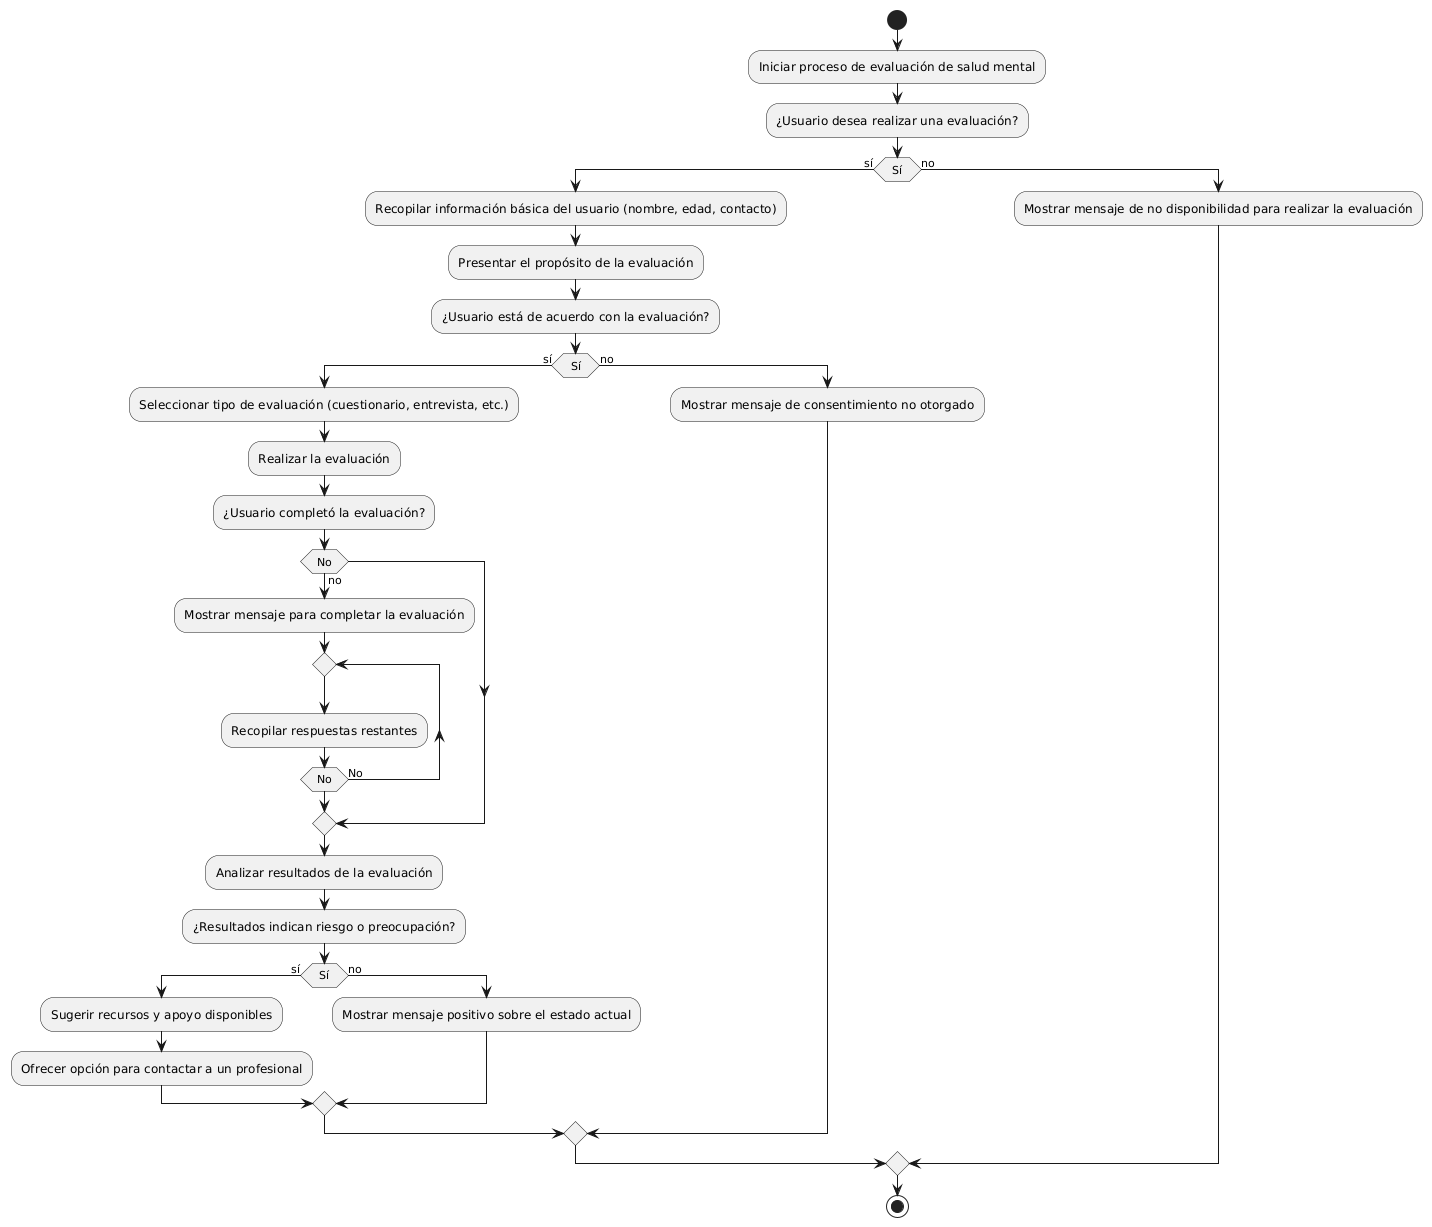

The diagram above was rendered by PlantUML. Its source (embedded in the PNG):
@startuml
start
:Iniciar proceso de evaluación de salud mental;
:¿Usuario desea realizar una evaluación?;
if (Sí) then (sí)
    :Recopilar información básica del usuario (nombre, edad, contacto);
    :Presentar el propósito de la evaluación;
    
    :¿Usuario está de acuerdo con la evaluación?;
    if (Sí) then (sí)
        :Seleccionar tipo de evaluación (cuestionario, entrevista, etc.);
        :Realizar la evaluación;
        
        :¿Usuario completó la evaluación?;
        if (No) then (no)
            :Mostrar mensaje para completar la evaluación;
            repeat
                :Recopilar respuestas restantes;
            repeat while (No) is (No)
        endif

        :Analizar resultados de la evaluación;
        :¿Resultados indican riesgo o preocupación?;
        if (Sí) then (sí)
            :Sugerir recursos y apoyo disponibles;
            :Ofrecer opción para contactar a un profesional;
        else (no)
            :Mostrar mensaje positivo sobre el estado actual;
        endif
        
    else (no)
        :Mostrar mensaje de consentimiento no otorgado;
    endif
    
else (no)
    :Mostrar mensaje de no disponibilidad para realizar la evaluación;
endif

stop
@enduml